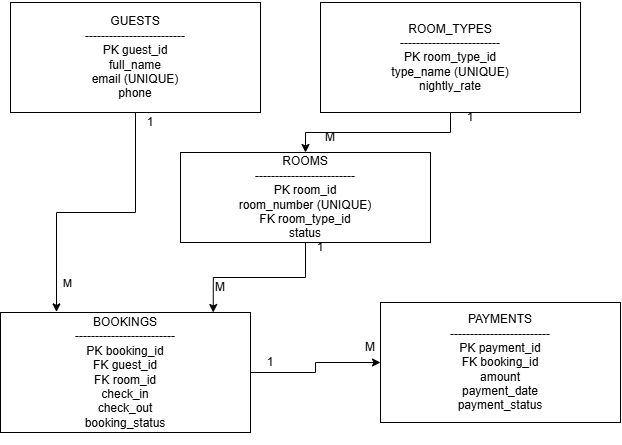

The diagram above was exported from draw.io. Its source (the exported page's mxGraphModel, read from the mxfile embedded in the PNG):
<mxGraphModel dx="680" dy="501" grid="1" gridSize="10" guides="1" tooltips="1" connect="1" arrows="1" fold="1" page="1" pageScale="1" pageWidth="850" pageHeight="1100" math="0" shadow="0">
  <root>
    <mxCell id="0" />
    <mxCell id="1" parent="0" />
    <mxCell id="WvixmF-pqsW1zpPHVEP--1" parent="1" style="rounded=0;whiteSpace=wrap;html=1;" value="&lt;div&gt;&lt;br&gt;&lt;/div&gt;&lt;div&gt;GUESTS&lt;/div&gt;&lt;div&gt;-------------------------&lt;/div&gt;&lt;div&gt;PK guest_id&lt;/div&gt;&lt;div&gt;full_name&lt;/div&gt;&lt;div&gt;email (UNIQUE)&lt;/div&gt;&lt;div&gt;phone&lt;/div&gt;&lt;div&gt;&lt;br&gt;&lt;/div&gt;" vertex="1">
      <mxGeometry height="110" width="250" x="30" y="10" as="geometry" />
    </mxCell>
    <mxCell id="WvixmF-pqsW1zpPHVEP--10" edge="1" parent="1" source="WvixmF-pqsW1zpPHVEP--3" style="edgeStyle=orthogonalEdgeStyle;rounded=0;orthogonalLoop=1;jettySize=auto;html=1;exitX=0.5;exitY=1;exitDx=0;exitDy=0;defaultLabelBackgroundColor=page;" target="WvixmF-pqsW1zpPHVEP--4">
      <mxGeometry relative="1" as="geometry" />
    </mxCell>
    <mxCell id="WvixmF-pqsW1zpPHVEP--3" parent="1" style="rounded=0;whiteSpace=wrap;html=1;" value="&lt;div&gt;&lt;br&gt;&lt;/div&gt;&lt;div&gt;ROOM_TYPES&lt;/div&gt;&lt;div&gt;-------------------------&lt;/div&gt;&lt;div&gt;PK room_type_id&lt;/div&gt;&lt;div&gt;type_name (UNIQUE)&lt;/div&gt;&lt;div&gt;nightly_rate&lt;/div&gt;&lt;div&gt;&lt;br&gt;&lt;/div&gt;" vertex="1">
      <mxGeometry height="110" width="260" x="340" y="10" as="geometry" />
    </mxCell>
    <mxCell id="WvixmF-pqsW1zpPHVEP--4" parent="1" style="rounded=0;whiteSpace=wrap;html=1;" value="&lt;div&gt;&lt;br&gt;&lt;/div&gt;&lt;div&gt;ROOMS&lt;/div&gt;&lt;div&gt;-------------------------&lt;/div&gt;&lt;div&gt;PK room_id&lt;/div&gt;&lt;div&gt;room_number (UNIQUE)&lt;/div&gt;&lt;div&gt;FK room_type_id&lt;/div&gt;&lt;div&gt;status&lt;/div&gt;&lt;div&gt;&lt;br&gt;&lt;/div&gt;" vertex="1">
      <mxGeometry height="90" width="250" x="200" y="160" as="geometry" />
    </mxCell>
    <mxCell id="WvixmF-pqsW1zpPHVEP--11" edge="1" parent="1" source="WvixmF-pqsW1zpPHVEP--5" style="edgeStyle=orthogonalEdgeStyle;rounded=0;orthogonalLoop=1;jettySize=auto;html=1;exitX=1;exitY=0.5;exitDx=0;exitDy=0;defaultLabelBackgroundColor=page;" target="WvixmF-pqsW1zpPHVEP--6">
      <mxGeometry relative="1" as="geometry" />
    </mxCell>
    <mxCell id="WvixmF-pqsW1zpPHVEP--5" parent="1" style="rounded=0;whiteSpace=wrap;html=1;" value="&lt;div&gt;&lt;br&gt;&lt;/div&gt;&lt;div&gt;BOOKINGS&lt;/div&gt;&lt;div&gt;-------------------------&lt;/div&gt;&lt;div&gt;PK booking_id&lt;/div&gt;&lt;div&gt;FK guest_id&lt;/div&gt;&lt;div&gt;FK room_id&lt;/div&gt;&lt;div&gt;check_in&lt;/div&gt;&lt;div&gt;check_out&lt;/div&gt;&lt;div&gt;booking_status&lt;/div&gt;&lt;div&gt;&lt;br&gt;&lt;/div&gt;" vertex="1">
      <mxGeometry height="120" width="250" x="20" y="320" as="geometry" />
    </mxCell>
    <mxCell id="WvixmF-pqsW1zpPHVEP--6" parent="1" style="rounded=0;whiteSpace=wrap;html=1;" value="&lt;div&gt;&lt;br&gt;&lt;/div&gt;&lt;div&gt;PAYMENTS&lt;/div&gt;&lt;div&gt;-------------------------&lt;/div&gt;&lt;div&gt;PK payment_id&lt;/div&gt;&lt;div&gt;FK booking_id&lt;/div&gt;&lt;div&gt;amount&lt;/div&gt;&lt;div&gt;payment_date&lt;/div&gt;&lt;div&gt;payment_status&lt;/div&gt;&lt;div&gt;&lt;br&gt;&lt;/div&gt;" vertex="1">
      <mxGeometry height="120" width="240" x="400" y="310" as="geometry" />
    </mxCell>
    <mxCell id="WvixmF-pqsW1zpPHVEP--7" edge="1" parent="1" source="WvixmF-pqsW1zpPHVEP--1" style="edgeStyle=orthogonalEdgeStyle;rounded=0;orthogonalLoop=1;jettySize=auto;html=1;exitX=0.5;exitY=1;exitDx=0;exitDy=0;entryX=0.224;entryY=-0.005;entryDx=0;entryDy=0;entryPerimeter=0;defaultLabelBackgroundColor=page;" target="WvixmF-pqsW1zpPHVEP--5">
      <mxGeometry relative="1" as="geometry" />
    </mxCell>
    <mxCell id="WvixmF-pqsW1zpPHVEP--13" connectable="0" parent="WvixmF-pqsW1zpPHVEP--7" style="edgeLabel;html=1;align=center;verticalAlign=middle;resizable=0;points=[];inheritText=1;defaultLabelBackgroundColor=page;" value="M" vertex="1">
      <mxGeometry relative="1" x="0.7869" y="10" as="geometry">
        <mxPoint as="offset" />
      </mxGeometry>
    </mxCell>
    <mxCell id="WvixmF-pqsW1zpPHVEP--8" edge="1" parent="1" source="WvixmF-pqsW1zpPHVEP--4" style="edgeStyle=orthogonalEdgeStyle;rounded=0;orthogonalLoop=1;jettySize=auto;html=1;exitX=0.5;exitY=1;exitDx=0;exitDy=0;entryX=0.851;entryY=0;entryDx=0;entryDy=0;entryPerimeter=0;defaultLabelBackgroundColor=page;" target="WvixmF-pqsW1zpPHVEP--5">
      <mxGeometry relative="1" as="geometry" />
    </mxCell>
    <mxCell id="WvixmF-pqsW1zpPHVEP--12" parent="1" style="text;html=1;whiteSpace=wrap;strokeColor=none;fillColor=none;align=center;verticalAlign=middle;rounded=0;" value="1" vertex="1">
      <mxGeometry height="40" width="80" x="130" y="110" as="geometry" />
    </mxCell>
    <mxCell id="WvixmF-pqsW1zpPHVEP--14" parent="1" style="text;html=1;whiteSpace=wrap;strokeColor=none;fillColor=none;align=center;verticalAlign=middle;rounded=0;" value="1" vertex="1">
      <mxGeometry height="30" width="60" x="460" y="110" as="geometry" />
    </mxCell>
    <mxCell id="WvixmF-pqsW1zpPHVEP--15" parent="1" style="text;html=1;whiteSpace=wrap;strokeColor=none;fillColor=none;align=center;verticalAlign=middle;rounded=0;" value="M" vertex="1">
      <mxGeometry height="30" width="60" x="320" y="130" as="geometry" />
    </mxCell>
    <mxCell id="WvixmF-pqsW1zpPHVEP--16" parent="1" style="text;html=1;whiteSpace=wrap;strokeColor=none;fillColor=none;align=center;verticalAlign=middle;rounded=0;" value="1" vertex="1">
      <mxGeometry height="30" width="60" x="310" y="240" as="geometry" />
    </mxCell>
    <mxCell id="WvixmF-pqsW1zpPHVEP--17" parent="1" style="text;html=1;whiteSpace=wrap;strokeColor=none;fillColor=none;align=center;verticalAlign=middle;rounded=0;" value="M" vertex="1">
      <mxGeometry height="30" width="60" x="210" y="280" as="geometry" />
    </mxCell>
    <mxCell id="WvixmF-pqsW1zpPHVEP--21" parent="1" style="text;html=1;whiteSpace=wrap;strokeColor=none;fillColor=none;align=center;verticalAlign=middle;rounded=0;" value="1" vertex="1">
      <mxGeometry height="30" width="60" x="260" y="355" as="geometry" />
    </mxCell>
    <mxCell id="WvixmF-pqsW1zpPHVEP--23" parent="1" style="text;html=1;whiteSpace=wrap;strokeColor=none;fillColor=none;align=center;verticalAlign=middle;rounded=0;" value="M" vertex="1">
      <mxGeometry height="30" width="60" x="360" y="340" as="geometry" />
    </mxCell>
  </root>
</mxGraphModel>